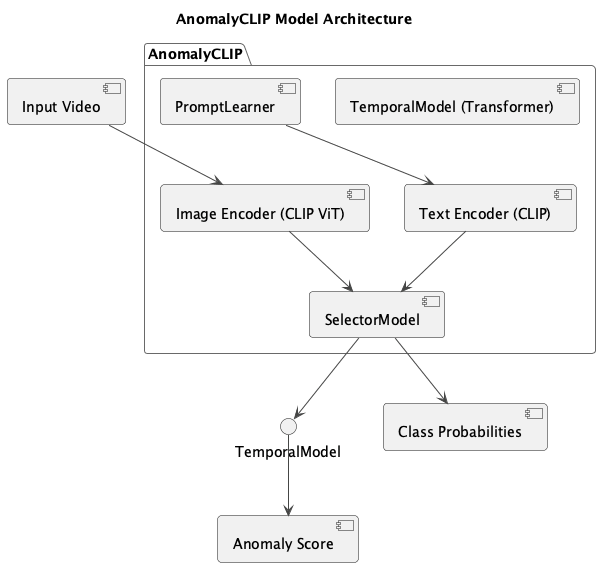

The diagram above was rendered by PlantUML. Its source (embedded in the PNG):
@startuml
!theme vibrant
title AnomalyCLIP Model Architecture

package "AnomalyCLIP" {
    [Image Encoder (CLIP ViT)] as ImageEncoder
    [Text Encoder (CLIP)] as TextEncoder
    [PromptLearner]
    [SelectorModel]
    [TemporalModel (Transformer)]
}

[Input Video] --> ImageEncoder
ImageEncoder --> SelectorModel
TextEncoder --> SelectorModel
PromptLearner --> TextEncoder
SelectorModel --> TemporalModel
TemporalModel --> [Anomaly Score]
SelectorModel --> [Class Probabilities]

@enduml